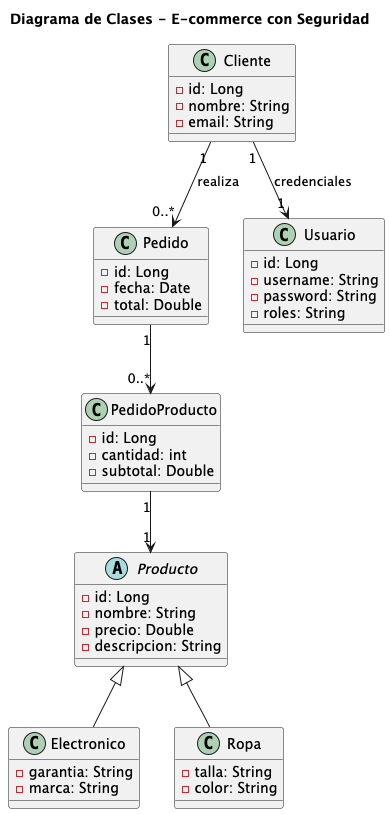

The diagram above was rendered by PlantUML. Its source (embedded in the PNG):
@startuml
title Diagrama de Clases - E-commerce con Seguridad

abstract class Producto {
  - id: Long
  - nombre: String
  - precio: Double
  - descripcion: String
}

class Electronico {
  - garantia: String
  - marca: String
}

class Ropa {
  - talla: String
  - color: String
}

class Cliente {
  - id: Long
  - nombre: String
  - email: String
}

class Pedido {
  - id: Long
  - fecha: Date
  - total: Double
}

class PedidoProducto {
  - id: Long
  - cantidad: int
  - subtotal: Double
}

class Usuario {
  - id: Long
  - username: String
  - password: String
  - roles: String
}

Producto <|-- Electronico
Producto <|-- Ropa

Cliente "1" --> "0..*" Pedido : realiza
Pedido "1" --> "0..*" PedidoProducto
PedidoProducto "1" --> "1" Producto

Cliente "1" --> "1" Usuario : credenciales
@enduml